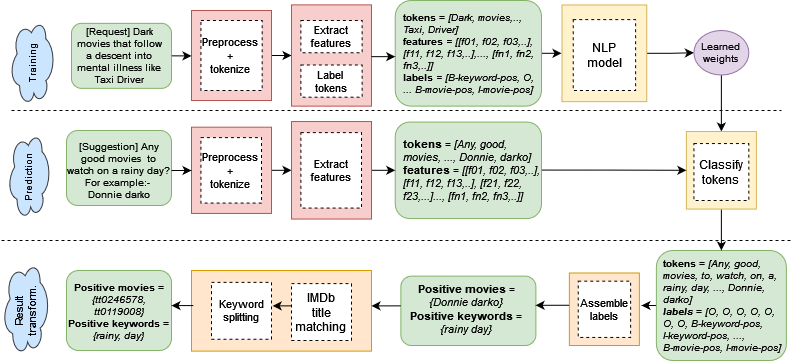

The diagram above was exported from draw.io. Its source (the exported page's mxGraphModel, read from the mxfile embedded in the PNG):
<mxGraphModel dx="1964" dy="556" grid="1" gridSize="10" guides="1" tooltips="1" connect="1" arrows="1" fold="1" page="1" pageScale="1" pageWidth="850" pageHeight="1100" math="0" shadow="0">
  <root>
    <mxCell id="0" />
    <mxCell id="1" parent="0" />
    <mxCell id="WraPX2LXMKLsG6uopuh6-40" value="" style="edgeStyle=orthogonalEdgeStyle;rounded=0;orthogonalLoop=1;jettySize=auto;html=1;" edge="1" parent="1" source="WraPX2LXMKLsG6uopuh6-8" target="vk4x5zBcM6OkvATAiooQ-52">
      <mxGeometry relative="1" as="geometry" />
    </mxCell>
    <mxCell id="WraPX2LXMKLsG6uopuh6-7" value="Prediction" style="ellipse;shape=cloud;whiteSpace=wrap;html=1;fillColor=#cce5ff;strokeColor=#36393d;fontSize=10;rotation=-90;" vertex="1" parent="1">
      <mxGeometry x="-16.25" y="224.38" width="86.25" height="45.62" as="geometry" />
    </mxCell>
    <mxCell id="WraPX2LXMKLsG6uopuh6-5" value="&lt;font size=&quot;1&quot;&gt;Training&lt;/font&gt;" style="ellipse;shape=cloud;whiteSpace=wrap;html=1;fillColor=#cce5ff;strokeColor=#36393d;direction=east;rotation=-90;" vertex="1" parent="1">
      <mxGeometry x="-12.5" y="110.03999999999999" width="85" height="47.81" as="geometry" />
    </mxCell>
    <mxCell id="vk4x5zBcM6OkvATAiooQ-6" value="" style="rounded=1;whiteSpace=wrap;html=1;fillColor=#d5e8d4;strokeColor=#82b366;fontSize=11;align=left;" parent="1" vertex="1">
      <mxGeometry x="399.38" y="345.63" width="135" height="69.37" as="geometry" />
    </mxCell>
    <mxCell id="WraPX2LXMKLsG6uopuh6-37" value="" style="edgeStyle=orthogonalEdgeStyle;rounded=0;orthogonalLoop=1;jettySize=auto;html=1;" edge="1" parent="1" source="vk4x5zBcM6OkvATAiooQ-15" target="vk4x5zBcM6OkvATAiooQ-31">
      <mxGeometry relative="1" as="geometry" />
    </mxCell>
    <mxCell id="vk4x5zBcM6OkvATAiooQ-15" value="" style="rounded=0;whiteSpace=wrap;html=1;direction=south;fillColor=#f8cecc;strokeColor=#b85450;" parent="1" vertex="1">
      <mxGeometry x="190" y="80" width="80" height="90" as="geometry" />
    </mxCell>
    <mxCell id="vk4x5zBcM6OkvATAiooQ-31" value="" style="rounded=0;whiteSpace=wrap;html=1;direction=south;fillColor=#f8cecc;strokeColor=#b85450;" parent="1" vertex="1">
      <mxGeometry x="289.99" y="74.38" width="80.01" height="101.25" as="geometry" />
    </mxCell>
    <mxCell id="vk4x5zBcM6OkvATAiooQ-45" value="" style="rounded=1;whiteSpace=wrap;html=1;fillColor=#d5e8d4;strokeColor=#82b366;" parent="1" vertex="1">
      <mxGeometry x="393.75" y="70" width="146.25" height="105.63" as="geometry" />
    </mxCell>
    <mxCell id="vk4x5zBcM6OkvATAiooQ-48" value="" style="rounded=1;whiteSpace=wrap;html=1;fillColor=#d5e8d4;strokeColor=#82b366;" parent="1" vertex="1">
      <mxGeometry x="393.75" y="191.56" width="146.25" height="96.49" as="geometry" />
    </mxCell>
    <mxCell id="WraPX2LXMKLsG6uopuh6-97" style="edgeStyle=orthogonalEdgeStyle;rounded=0;orthogonalLoop=1;jettySize=auto;html=1;exitX=0.5;exitY=0;exitDx=0;exitDy=0;entryX=0;entryY=0.5;entryDx=0;entryDy=0;" edge="1" parent="1" source="vk4x5zBcM6OkvATAiooQ-52" target="vk4x5zBcM6OkvATAiooQ-58">
      <mxGeometry relative="1" as="geometry" />
    </mxCell>
    <mxCell id="vk4x5zBcM6OkvATAiooQ-52" value="" style="rounded=0;whiteSpace=wrap;html=1;direction=south;fillColor=#fff2cc;strokeColor=#d6b656;" parent="1" vertex="1">
      <mxGeometry x="560.5" y="74.47" width="84.75" height="96.68" as="geometry" />
    </mxCell>
    <mxCell id="WraPX2LXMKLsG6uopuh6-99" style="edgeStyle=orthogonalEdgeStyle;rounded=0;orthogonalLoop=1;jettySize=auto;html=1;exitX=0.5;exitY=1;exitDx=0;exitDy=0;entryX=0.5;entryY=0;entryDx=0;entryDy=0;" edge="1" parent="1" source="vk4x5zBcM6OkvATAiooQ-58" target="WraPX2LXMKLsG6uopuh6-66">
      <mxGeometry relative="1" as="geometry" />
    </mxCell>
    <mxCell id="vk4x5zBcM6OkvATAiooQ-58" value="Learned weights" style="ellipse;whiteSpace=wrap;html=1;fontSize=10;fillColor=#e1d5e7;strokeColor=#9673a6;" parent="1" vertex="1">
      <mxGeometry x="692.38" y="100" width="55" height="44.53" as="geometry" />
    </mxCell>
    <mxCell id="WraPX2LXMKLsG6uopuh6-105" style="edgeStyle=orthogonalEdgeStyle;rounded=0;orthogonalLoop=1;jettySize=auto;html=1;exitX=0;exitY=0.5;exitDx=0;exitDy=0;" edge="1" parent="1" source="vk4x5zBcM6OkvATAiooQ-60">
      <mxGeometry relative="1" as="geometry">
        <mxPoint x="640" y="375.1428571428571" as="targetPoint" />
      </mxGeometry>
    </mxCell>
    <mxCell id="vk4x5zBcM6OkvATAiooQ-60" value="" style="rounded=1;whiteSpace=wrap;html=1;fillColor=#d5e8d4;strokeColor=#82b366;" parent="1" vertex="1">
      <mxGeometry x="654.88" y="320" width="130" height="110" as="geometry" />
    </mxCell>
    <mxCell id="vk4x5zBcM6OkvATAiooQ-65" value="" style="rounded=1;whiteSpace=wrap;html=1;fillColor=#d5e8d4;strokeColor=#82b366;" parent="1" vertex="1">
      <mxGeometry x="64.99999999999999" y="200" width="105" height="75" as="geometry" />
    </mxCell>
    <mxCell id="WraPX2LXMKLsG6uopuh6-4" value="&lt;div style=&quot;font-size: 11px;&quot;&gt;&lt;b style=&quot;font-size: 11px;&quot;&gt;tokens&lt;/b&gt; = &lt;i style=&quot;font-size: 11px;&quot;&gt;[&lt;font style=&quot;font-size: 11px;&quot;&gt;Any, good, movies, ..., Donnie, darko]&lt;/font&gt;&lt;/i&gt;&lt;/div&gt;&lt;div style=&quot;font-size: 11px;&quot;&gt;&lt;b style=&quot;font-size: 11px;&quot;&gt;&lt;font style=&quot;font-size: 11px;&quot;&gt;features&lt;/font&gt;&lt;/b&gt;&lt;i style=&quot;font-size: 11px;&quot;&gt;&lt;font style=&quot;font-size: 11px;&quot;&gt; &lt;/font&gt;&lt;/i&gt;&lt;font style=&quot;font-size: 11px;&quot;&gt;= &lt;/font&gt;&lt;font style=&quot;font-size: 11px;&quot;&gt;&lt;i style=&quot;font-size: 11px;&quot;&gt;[&lt;font style=&quot;font-size: 11px;&quot;&gt;[f01, f02, f03,..], [f11, f12, f13,..], [f21, f22, f23,...]..., [fn1, fn2, fn3,..]]&lt;/font&gt;&lt;/i&gt;&lt;/font&gt;&lt;/div&gt;" style="text;whiteSpace=wrap;html=1;align=left;fontSize=11;" vertex="1" parent="1">
      <mxGeometry x="400" y="200" width="140" height="82.93" as="geometry" />
    </mxCell>
    <mxCell id="WraPX2LXMKLsG6uopuh6-8" value="&lt;div style=&quot;font-size: 10px;&quot;&gt;&lt;font style=&quot;font-size: 10px;&quot;&gt;&lt;b style=&quot;font-size: 10px;&quot;&gt;tokens&lt;/b&gt; = &lt;i style=&quot;font-size: 10px;&quot;&gt;[Dark, movies,.., Taxi, Driver]&lt;/i&gt;&lt;/font&gt;&lt;/div&gt;&lt;div style=&quot;font-size: 10px;&quot;&gt;&lt;font style=&quot;font-size: 10px;&quot;&gt;&lt;b style=&quot;font-size: 10px;&quot;&gt;features&lt;/b&gt;&lt;i style=&quot;font-size: 10px;&quot;&gt; = [[f01, f02, f03,..], [f11, f12, f13,..],..., [fn1, fn2, fn3,..]]&lt;/i&gt;&lt;/font&gt;&lt;/div&gt;&lt;div style=&quot;font-size: 10px;&quot;&gt;&lt;font style=&quot;font-size: 10px;&quot;&gt;&lt;b style=&quot;font-size: 10px;&quot;&gt;labels&lt;/b&gt;&lt;i style=&quot;font-size: 10px;&quot;&gt; = [B-keyword-pos, O, ... B-movie-pos, I-movie-pos]&lt;br style=&quot;font-size: 10px;&quot;&gt;&lt;/i&gt; &lt;/font&gt;&lt;/div&gt;" style="text;html=1;strokeColor=none;fillColor=none;align=left;verticalAlign=middle;whiteSpace=wrap;rounded=0;strokeWidth=1;fontSize=10;" vertex="1" parent="1">
      <mxGeometry x="400" y="74.38" width="140" height="96.68" as="geometry" />
    </mxCell>
    <mxCell id="WraPX2LXMKLsG6uopuh6-11" value="&lt;div style=&quot;font-size: 11px;&quot;&gt;Preprocess &lt;br style=&quot;font-size: 11px;&quot;&gt;&lt;/div&gt;&lt;div style=&quot;font-size: 11px;&quot;&gt;+&lt;/div&gt;&lt;div style=&quot;font-size: 11px;&quot;&gt;tokenize&lt;/div&gt;" style="rounded=0;whiteSpace=wrap;html=1;fontSize=11;dashed=1;" vertex="1" parent="1">
      <mxGeometry x="199.38" y="90" width="61.25" height="70" as="geometry" />
    </mxCell>
    <mxCell id="WraPX2LXMKLsG6uopuh6-19" value="Extract features" style="rounded=0;whiteSpace=wrap;html=1;fontSize=11;dashed=1;" vertex="1" parent="1">
      <mxGeometry x="299.37" y="90" width="61.25" height="32.19" as="geometry" />
    </mxCell>
    <mxCell id="WraPX2LXMKLsG6uopuh6-20" value="&lt;div style=&quot;font-size: 11px;&quot;&gt;Label &lt;br style=&quot;font-size: 11px;&quot;&gt;&lt;/div&gt;&lt;div style=&quot;font-size: 11px;&quot;&gt;tokens&lt;/div&gt;" style="rounded=0;whiteSpace=wrap;html=1;fontSize=11;dashed=1;" vertex="1" parent="1">
      <mxGeometry x="299.36" y="134.49" width="61.25" height="32.19" as="geometry" />
    </mxCell>
    <mxCell id="WraPX2LXMKLsG6uopuh6-30" value="&lt;div&gt;Result &lt;br&gt;&lt;/div&gt;&lt;div&gt;transform.&lt;/div&gt;" style="ellipse;shape=cloud;whiteSpace=wrap;html=1;fillColor=#cce5ff;strokeColor=#36393d;fontSize=11;rotation=-90;" vertex="1" parent="1">
      <mxGeometry x="-22.750000000000004" y="355" width="92.75" height="50" as="geometry" />
    </mxCell>
    <mxCell id="vk4x5zBcM6OkvATAiooQ-5" value="" style="rounded=1;whiteSpace=wrap;html=1;fillColor=#d5e8d4;strokeColor=#82b366;" parent="1" vertex="1">
      <mxGeometry x="69.99999999999999" y="92.85000000000001" width="100" height="65" as="geometry" />
    </mxCell>
    <mxCell id="WraPX2LXMKLsG6uopuh6-75" style="edgeStyle=orthogonalEdgeStyle;rounded=0;orthogonalLoop=1;jettySize=auto;html=1;exitX=1;exitY=0.5;exitDx=0;exitDy=0;entryX=0.5;entryY=1;entryDx=0;entryDy=0;" edge="1" parent="1" source="vk4x5zBcM6OkvATAiooQ-5" target="vk4x5zBcM6OkvATAiooQ-15">
      <mxGeometry relative="1" as="geometry" />
    </mxCell>
    <mxCell id="WraPX2LXMKLsG6uopuh6-1" value="[Request] &lt;font style=&quot;font-size: 10px;&quot;&gt;Dark movies that follow a descent into mental illness like Taxi Driver &lt;/font&gt;" style="text;html=1;strokeColor=none;fillColor=none;align=center;verticalAlign=middle;whiteSpace=wrap;rounded=0;strokeWidth=1;fontSize=10;" vertex="1" parent="1">
      <mxGeometry x="72.5" y="94.99999999999999" width="90" height="60" as="geometry" />
    </mxCell>
    <mxCell id="WraPX2LXMKLsG6uopuh6-62" style="edgeStyle=orthogonalEdgeStyle;rounded=0;orthogonalLoop=1;jettySize=auto;html=1;exitX=0.5;exitY=0;exitDx=0;exitDy=0;entryX=0.5;entryY=1;entryDx=0;entryDy=0;" edge="1" parent="1" source="WraPX2LXMKLsG6uopuh6-54" target="WraPX2LXMKLsG6uopuh6-57">
      <mxGeometry relative="1" as="geometry" />
    </mxCell>
    <mxCell id="WraPX2LXMKLsG6uopuh6-54" value="" style="rounded=0;whiteSpace=wrap;html=1;direction=south;fillColor=#f8cecc;strokeColor=#b85450;" vertex="1" parent="1">
      <mxGeometry x="190" y="196.68" width="80" height="86.25" as="geometry" />
    </mxCell>
    <mxCell id="WraPX2LXMKLsG6uopuh6-56" value="&lt;div style=&quot;font-size: 11px;&quot;&gt;Preprocess &lt;br style=&quot;font-size: 11px;&quot;&gt;&lt;/div&gt;&lt;div style=&quot;font-size: 11px;&quot;&gt;+&lt;/div&gt;&lt;div style=&quot;font-size: 11px;&quot;&gt;tokenize&lt;/div&gt;" style="rounded=0;whiteSpace=wrap;html=1;fontSize=11;dashed=1;" vertex="1" parent="1">
      <mxGeometry x="199.38" y="207.07" width="60.62" height="65.47" as="geometry" />
    </mxCell>
    <mxCell id="WraPX2LXMKLsG6uopuh6-63" style="edgeStyle=orthogonalEdgeStyle;rounded=0;orthogonalLoop=1;jettySize=auto;html=1;exitX=0.5;exitY=0;exitDx=0;exitDy=0;entryX=0;entryY=0.5;entryDx=0;entryDy=0;" edge="1" parent="1" source="WraPX2LXMKLsG6uopuh6-57" target="vk4x5zBcM6OkvATAiooQ-48">
      <mxGeometry relative="1" as="geometry" />
    </mxCell>
    <mxCell id="WraPX2LXMKLsG6uopuh6-57" value="" style="rounded=0;whiteSpace=wrap;html=1;direction=south;fillColor=#f8cecc;strokeColor=#b85450;" vertex="1" parent="1">
      <mxGeometry x="290" y="191.05" width="80" height="97.5" as="geometry" />
    </mxCell>
    <mxCell id="WraPX2LXMKLsG6uopuh6-58" value="Extract features" style="rounded=0;whiteSpace=wrap;html=1;fontSize=11;dashed=1;" vertex="1" parent="1">
      <mxGeometry x="299.36" y="202.06999999999996" width="60.64" height="75.47" as="geometry" />
    </mxCell>
    <mxCell id="WraPX2LXMKLsG6uopuh6-3" value="[Suggestion] Any good movies&amp;nbsp; to watch on a rainy day? For example:-&amp;nbsp; Donnie darko" style="text;whiteSpace=wrap;html=1;align=center;fontSize=10;" vertex="1" parent="1">
      <mxGeometry x="64.99999999999999" y="202.69" width="104.99" height="65" as="geometry" />
    </mxCell>
    <mxCell id="WraPX2LXMKLsG6uopuh6-92" style="edgeStyle=orthogonalEdgeStyle;rounded=0;orthogonalLoop=1;jettySize=auto;html=1;exitX=0.5;exitY=1;exitDx=0;exitDy=0;entryX=0.5;entryY=0;entryDx=0;entryDy=0;" edge="1" parent="1" source="WraPX2LXMKLsG6uopuh6-66" target="vk4x5zBcM6OkvATAiooQ-60">
      <mxGeometry relative="1" as="geometry" />
    </mxCell>
    <mxCell id="WraPX2LXMKLsG6uopuh6-66" value="" style="rounded=0;whiteSpace=wrap;html=1;fillColor=#fff2cc;strokeColor=#d6b656;" vertex="1" parent="1">
      <mxGeometry x="684.87" y="201.03" width="70" height="77.54" as="geometry" />
    </mxCell>
    <mxCell id="WraPX2LXMKLsG6uopuh6-73" value="" style="endArrow=none;dashed=1;html=1;rounded=0;" edge="1" parent="1">
      <mxGeometry width="50" height="50" relative="1" as="geometry">
        <mxPoint x="10" y="180" as="sourcePoint" />
        <mxPoint x="780" y="180" as="targetPoint" />
      </mxGeometry>
    </mxCell>
    <mxCell id="WraPX2LXMKLsG6uopuh6-74" value="" style="endArrow=none;dashed=1;html=1;rounded=0;" edge="1" parent="1">
      <mxGeometry width="50" height="50" relative="1" as="geometry">
        <mxPoint y="310" as="sourcePoint" />
        <mxPoint x="790" y="310" as="targetPoint" />
      </mxGeometry>
    </mxCell>
    <mxCell id="WraPX2LXMKLsG6uopuh6-79" style="edgeStyle=orthogonalEdgeStyle;rounded=0;orthogonalLoop=1;jettySize=auto;html=1;" edge="1" parent="1">
      <mxGeometry relative="1" as="geometry">
        <mxPoint x="170" y="240" as="sourcePoint" />
        <mxPoint x="190" y="240" as="targetPoint" />
      </mxGeometry>
    </mxCell>
    <mxCell id="WraPX2LXMKLsG6uopuh6-81" value="NLP model" style="rounded=0;whiteSpace=wrap;html=1;dashed=1;" vertex="1" parent="1">
      <mxGeometry x="571.69" y="89.07" width="62.38" height="70.93" as="geometry" />
    </mxCell>
    <mxCell id="WraPX2LXMKLsG6uopuh6-82" value="Classify tokens" style="rounded=0;whiteSpace=wrap;html=1;dashed=1;" vertex="1" parent="1">
      <mxGeometry x="692.38" y="213.04" width="54.88" height="56.96" as="geometry" />
    </mxCell>
    <mxCell id="WraPX2LXMKLsG6uopuh6-91" style="edgeStyle=orthogonalEdgeStyle;rounded=0;orthogonalLoop=1;jettySize=auto;html=1;exitX=0.5;exitY=0;exitDx=0;exitDy=0;entryX=0;entryY=0.5;entryDx=0;entryDy=0;" edge="1" parent="1">
      <mxGeometry relative="1" as="geometry">
        <mxPoint x="369.75" y="126.16" as="sourcePoint" />
        <mxPoint x="393.75" y="126.16" as="targetPoint" />
      </mxGeometry>
    </mxCell>
    <mxCell id="WraPX2LXMKLsG6uopuh6-93" value="&lt;div style=&quot;font-size: 10px;&quot;&gt;&lt;b style=&quot;font-size: 10px;&quot;&gt;tokens&lt;/b&gt; = &lt;i style=&quot;font-size: 10px;&quot;&gt;[&lt;font style=&quot;font-size: 10px;&quot;&gt;Any, good, movies, to, watch, on, a, rainy, day, ..., Donnie, darko]&lt;br style=&quot;font-size: 10px;&quot;&gt;&lt;/font&gt;&lt;/i&gt;&lt;/div&gt;&lt;div style=&quot;font-size: 10px;&quot;&gt;&lt;b style=&quot;font-size: 10px;&quot;&gt;&lt;font style=&quot;font-size: 10px;&quot;&gt;&lt;i style=&quot;font-size: 10px;&quot;&gt;labels&lt;/i&gt;&lt;/font&gt;&lt;/b&gt;&lt;i style=&quot;font-size: 10px;&quot;&gt;&lt;font style=&quot;font-size: 10px;&quot;&gt; &lt;/font&gt;&lt;/i&gt;&lt;font style=&quot;font-size: 10px;&quot;&gt;= &lt;/font&gt;&lt;font style=&quot;font-size: 10px;&quot;&gt;&lt;i style=&quot;font-size: 10px;&quot;&gt;[O, O, O, O, O, O, O, B-keyword-pos, I-keyword-pos, ..., B-movie-pos, I-movie-pos]&lt;/i&gt;&lt;/font&gt;&lt;/div&gt;" style="text;whiteSpace=wrap;html=1;align=left;fontSize=10;" vertex="1" parent="1">
      <mxGeometry x="660" y="320" width="119.75" height="95" as="geometry" />
    </mxCell>
    <mxCell id="WraPX2LXMKLsG6uopuh6-100" value="" style="rounded=0;whiteSpace=wrap;html=1;fillColor=#ffe6cc;strokeColor=#d79b00;" vertex="1" parent="1">
      <mxGeometry x="567.88" y="342.5" width="70" height="72.5" as="geometry" />
    </mxCell>
    <mxCell id="WraPX2LXMKLsG6uopuh6-103" style="edgeStyle=orthogonalEdgeStyle;rounded=0;orthogonalLoop=1;jettySize=auto;html=1;exitX=0.5;exitY=0;exitDx=0;exitDy=0;entryX=0;entryY=0.5;entryDx=0;entryDy=0;" edge="1" parent="1" target="WraPX2LXMKLsG6uopuh6-66">
      <mxGeometry relative="1" as="geometry">
        <mxPoint x="540" y="239.57000000000002" as="sourcePoint" />
        <mxPoint x="564" y="239.57000000000002" as="targetPoint" />
      </mxGeometry>
    </mxCell>
    <mxCell id="WraPX2LXMKLsG6uopuh6-104" value="Assemble labels" style="rounded=0;whiteSpace=wrap;html=1;fontSize=11;dashed=1;" vertex="1" parent="1">
      <mxGeometry x="576.69" y="350.63" width="52.38" height="56.25" as="geometry" />
    </mxCell>
    <mxCell id="WraPX2LXMKLsG6uopuh6-107" style="edgeStyle=orthogonalEdgeStyle;rounded=0;orthogonalLoop=1;jettySize=auto;html=1;exitX=0;exitY=0.5;exitDx=0;exitDy=0;entryX=0.998;entryY=0.41;entryDx=0;entryDy=0;entryPerimeter=0;" edge="1" parent="1" target="vk4x5zBcM6OkvATAiooQ-6">
      <mxGeometry relative="1" as="geometry">
        <mxPoint x="552.88" y="374.9028571428571" as="targetPoint" />
        <mxPoint x="567.88" y="374.76" as="sourcePoint" />
      </mxGeometry>
    </mxCell>
    <mxCell id="WraPX2LXMKLsG6uopuh6-108" value="&#10;&lt;div style=&quot;font-size: 11px;&quot;&gt;&lt;b style=&quot;font-size: 11px;&quot;&gt;Positive movies&lt;/b&gt; = &lt;i style=&quot;font-size: 11px;&quot;&gt;{Donnie darko}&lt;/i&gt;&lt;/div&gt;&lt;div style=&quot;font-size: 11px;&quot;&gt;&lt;b style=&quot;font-size: 11px;&quot;&gt;Positive keywords&lt;/b&gt; = &lt;i style=&quot;font-size: 11px;&quot;&gt;{rainy day}&lt;/i&gt;&lt;br style=&quot;font-size: 11px;&quot;&gt;&lt;/div&gt;&#10;&#10;" style="text;html=1;strokeColor=none;fillColor=none;align=center;verticalAlign=middle;whiteSpace=wrap;rounded=0;fontSize=11;" vertex="1" parent="1">
      <mxGeometry x="400" y="360" width="130" height="50" as="geometry" />
    </mxCell>
    <mxCell id="WraPX2LXMKLsG6uopuh6-109" value="" style="rounded=0;whiteSpace=wrap;html=1;fillColor=#ffe6cc;strokeColor=#d79b00;" vertex="1" parent="1">
      <mxGeometry x="190" y="340" width="180" height="80.62" as="geometry" />
    </mxCell>
    <mxCell id="WraPX2LXMKLsG6uopuh6-110" value="&lt;div&gt;IMDb &lt;br&gt;&lt;/div&gt;&lt;div&gt;title matching&lt;br&gt;&lt;/div&gt;" style="rounded=0;whiteSpace=wrap;html=1;dashed=1;" vertex="1" parent="1">
      <mxGeometry x="289.99" y="353.12" width="60.01" height="56.88" as="geometry" />
    </mxCell>
    <mxCell id="WraPX2LXMKLsG6uopuh6-112" style="edgeStyle=orthogonalEdgeStyle;rounded=0;orthogonalLoop=1;jettySize=auto;html=1;exitX=0;exitY=0.5;exitDx=0;exitDy=0;" edge="1" parent="1">
      <mxGeometry relative="1" as="geometry">
        <mxPoint x="370" y="375" as="targetPoint" />
        <mxPoint x="399.38" y="375.36" as="sourcePoint" />
      </mxGeometry>
    </mxCell>
    <mxCell id="WraPX2LXMKLsG6uopuh6-113" value="" style="rounded=1;whiteSpace=wrap;html=1;fillColor=#d5e8d4;strokeColor=#82b366;" vertex="1" parent="1">
      <mxGeometry x="65" y="340" width="105" height="80" as="geometry" />
    </mxCell>
    <mxCell id="WraPX2LXMKLsG6uopuh6-114" value="&lt;br style=&quot;font-size: 10px;&quot;&gt;&lt;div style=&quot;font-size: 10px;&quot;&gt;&lt;b style=&quot;font-size: 10px;&quot;&gt;Positive movies&lt;/b&gt; = &lt;i style=&quot;font-size: 10px;&quot;&gt;{tt0246578, tt0119008}&lt;/i&gt;&lt;/div&gt;&lt;div style=&quot;font-size: 10px;&quot;&gt;&lt;b style=&quot;font-size: 10px;&quot;&gt;Positive keywords&lt;/b&gt; = &lt;i style=&quot;font-size: 10px;&quot;&gt;{rainy, day}&lt;/i&gt;&lt;br style=&quot;font-size: 10px;&quot;&gt;&lt;/div&gt;" style="text;html=1;strokeColor=none;fillColor=none;align=center;verticalAlign=middle;whiteSpace=wrap;rounded=0;fontSize=10;" vertex="1" parent="1">
      <mxGeometry x="65" y="340" width="105" height="70" as="geometry" />
    </mxCell>
    <mxCell id="WraPX2LXMKLsG6uopuh6-115" value="Keyword splitting" style="rounded=0;whiteSpace=wrap;html=1;dashed=1;fontSize=11;" vertex="1" parent="1">
      <mxGeometry x="210" y="351.87" width="60" height="56.88" as="geometry" />
    </mxCell>
    <mxCell id="WraPX2LXMKLsG6uopuh6-118" style="edgeStyle=orthogonalEdgeStyle;rounded=0;orthogonalLoop=1;jettySize=auto;html=1;exitX=0;exitY=0.5;exitDx=0;exitDy=0;entryX=1.02;entryY=0.41;entryDx=0;entryDy=0;entryPerimeter=0;" edge="1" parent="1" target="WraPX2LXMKLsG6uopuh6-115">
      <mxGeometry relative="1" as="geometry">
        <mxPoint x="256.12" y="374.6" as="targetPoint" />
        <mxPoint x="290" y="375.36" as="sourcePoint" />
      </mxGeometry>
    </mxCell>
    <mxCell id="WraPX2LXMKLsG6uopuh6-119" style="edgeStyle=orthogonalEdgeStyle;rounded=0;orthogonalLoop=1;jettySize=auto;html=1;exitX=0;exitY=0.5;exitDx=0;exitDy=0;entryX=1;entryY=0.5;entryDx=0;entryDy=0;" edge="1" parent="1" target="WraPX2LXMKLsG6uopuh6-114">
      <mxGeometry relative="1" as="geometry">
        <mxPoint x="162.5" y="374.71" as="targetPoint" />
        <mxPoint x="191.88" y="375.07" as="sourcePoint" />
      </mxGeometry>
    </mxCell>
  </root>
</mxGraphModel>